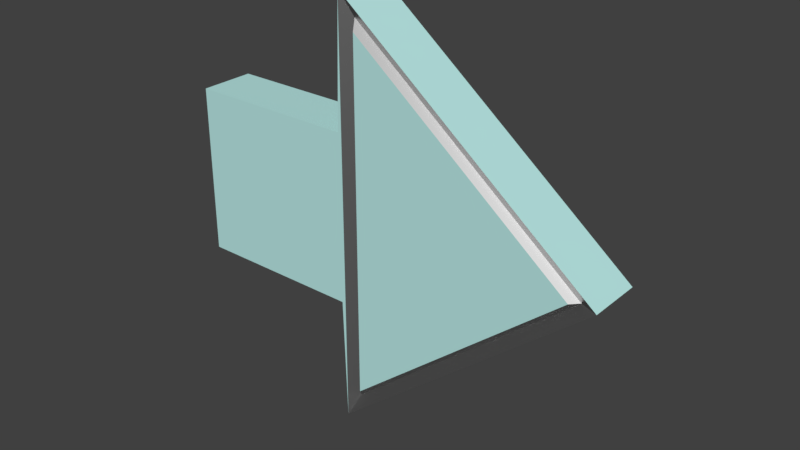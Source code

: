 # Source: Arrow.Blend  (saved by Blender 2.79.0; exported with 4.5.12 LTS)
import bpy
from mathutils import Matrix  # noqa: F401  (used for matrix-valued properties, if any)

bpy.ops.wm.read_factory_settings(use_empty=True)
scene = bpy.context.scene
scene.name = 'Scene'

# ---- collections
col_collection_1 = bpy.data.collections.new('Collection 1'); scene.collection.children.link(col_collection_1)

# ---- images (referenced by path relative to the original .blend; pixels are not part of the script)
import os
ASSET_DIR = os.environ.get("B2B_ASSET_DIR", "")  # directory of the original .blend (textures are referenced by path, not embedded)
HERE = os.path.dirname(os.path.abspath(__file__))  # packed textures are extracted next to this script under _unpacked/

def load_image(name, relpath, width, height, colorspace="sRGB"):
    """Load a texture the original file referenced (path relative to the .blend, or extracted next to this script)."""
    p = next((c for c in (os.path.join(HERE, relpath), os.path.join(ASSET_DIR, relpath)) if relpath and os.path.exists(c)), "")
    if p:
        img = bpy.data.images.load(p, check_existing=True)
        img.name = name
    else:  # same state as the original file: an image datablock whose file is absent (Cycles renders it pink)
        img = bpy.data.images.new(name, width, height)
        img.source = "FILE"
        img.filepath = "//" + (relpath or name)
    img.colorspace_settings.name = colorspace
    return img
img_arrowtexture = load_image('ArrowTexture', 'ArrowTexture.png', 1024, 1024, 'sRGB')

# ---- materials (node trees are filled in below, after node groups)
mat_inner = bpy.data.materials.new('Inner')
mat_inner.alpha_threshold = 0.0
mat_inner.roughness = 0.5
mat_outer = bpy.data.materials.new('Outer')
mat_outer.alpha_threshold = 0.0
mat_outer.roughness = 0.5

# ---- material node trees
mat_inner.use_nodes = True; mat_inner.node_tree.nodes.clear()
_N = mat_inner.node_tree.nodes; _L = mat_inner.node_tree.links
n0 = _N.new('ShaderNodeOutputMaterial'); n0.name = 'Material Output'; n0.location = (300, 300)
n1 = _N.new('ShaderNodeMixShader'); n1.name = 'Mix Shader'; n1.location = (10, 300)
n2 = _N.new('ShaderNodeBsdfDiffuse'); n2.name = 'Diffuse BSDF'; n2.location = (-190, 200)
n2.inputs[0].default_value = (0.06372, 0.06372, 0.06372, 1.0)
n3 = _N.new('ShaderNodeBsdfAnisotropic'); n3.name = 'Glossy BSDF'; n3.location = (-190, 100)
n3.distribution = 'GGX'
n3.inputs[1].default_value = 0.4472
n4 = _N.new('ShaderNodeTexImage'); n4.name = 'Image Texture'; n4.location = (-421, 261)
n4.width = 140
n4.image = img_arrowtexture
_L.new(n1.outputs[0], n0.inputs[0])
_L.new(n2.outputs[0], n1.inputs[1])
_L.new(n3.outputs[0], n1.inputs[2])
n0.is_active_output = True
mat_outer.use_nodes = True; mat_outer.node_tree.nodes.clear()
_N = mat_outer.node_tree.nodes; _L = mat_outer.node_tree.links
n0 = _N.new('ShaderNodeOutputMaterial'); n0.name = 'Material Output'; n0.location = (300, 300)
n1 = _N.new('ShaderNodeBsdfDiffuse'); n1.name = 'Diffuse BSDF'; n1.location = (10, 300)
n1.inputs[0].default_value = (0.4839, 0.8, 0.7771, 1.0)
n2 = _N.new('ShaderNodeTexImage'); n2.name = 'Image Texture'; n2.location = (-212, 337)
n2.width = 140
n2.image = img_arrowtexture
_L.new(n1.outputs[0], n0.inputs[0])
n0.is_active_output = True

# ---- world
world_world = bpy.data.worlds.new('World'); scene.world = world_world
world_world.color = (0.05088, 0.05088, 0.05088)
world_world.use_sun_shadow = False
world_world.sun_shadow_jitter_overblur = 0.0
world_world.cycles.sampling_method = 'MANUAL'

# ---- meshes
me_plane_001 = bpy.data.meshes.new('Plane.001')
me_plane_001.from_pydata([(-2.244, -1.013, -0.4054), (-0.2445, -1.013, -0.4054), (-2.244, 0.9874, -0.4054), (-0.2445, 0.9874, -0.4054), (-0.2, -2.496, -0.4054), (-0.2, 2.471, -0.4054), (2.856, 0.04667, -0.4054), (-2.244, -1.013, 0.2386), (-0.2445, -1.013, 0.2386), (-2.244, 0.9874, 0.2386), (-0.2445, 0.9874, 0.2386), (-0.01157, -2.094, 0.2397), (-0.01157, 2.081, 0.2397), (2.557, 0.04318, 0.2397), (-0.2, -2.496, 0.2386), (-0.2, 2.471, 0.2386), (2.856, 0.04667, 0.2386), (-0.06686, -2.212, 0.1494), (-0.06686, 2.195, 0.1494), (2.644, 0.0442, 0.1494)], [], [(0, 2, 3, 1), (3, 5, 4, 1), (5, 6, 4), (7, 8, 10, 9), (10, 8, 14, 15), (12, 11, 13), (6, 5, 15, 16), (5, 3, 10, 15), (2, 0, 7, 9), (4, 6, 16, 14), (1, 4, 14, 8), (3, 2, 9, 10), (0, 1, 8, 7), (17, 18, 15, 14), (19, 17, 14, 16), (18, 19, 16, 15), (11, 12, 18, 17), (13, 11, 17, 19), (12, 13, 19, 18)])
me_plane_001.polygons.foreach_set('material_index', [1, 1, 1, 1, 1, 1, 1, 1, 0, 1, 1, 1, 1, 0, 0, 0, 0, 0, 0])
_uv = me_plane_001.uv_layers.new(name='UVMap')
_uv.uv.foreach_set('vector', [0.4943, 0.1522, 0.6684, 0.01638, 0.8065, 0.1875, 0.6324, 0.3233, 0.8065, 0.1875, 0.9387, 0.0906, 0.5064, 0.4278, 0.6324, 0.3233, 0.9387, 0.0906, 0.9387, 0.5166, 0.5064, 0.4278, 0.01666, 0.3809, 0.1548, 0.2097, 0.3288, 0.3455, 0.1907, 0.5166, 0.3288, 0.3455, 0.1548, 0.2097, 0.02871, 0.1052, 0.461, 0.4424, 0.01666, 0.8411, 0.3732, 0.5494, 0.3732, 0.9144, 0.5803, 0.5494, 0.5803, 0.8832, 0.5087, 0.8832, 0.5087, 0.5494, 0.6845, 0.8009, 0.6845, 0.963, 0.6136, 0.9627, 0.6136, 0.8006, 0.7893, 0.5494, 0.7893, 0.7679, 0.7185, 0.7679, 0.7185, 0.5494, 0.4065, 0.9836, 0.4065, 0.5494, 0.4754, 0.5494, 0.4754, 0.9836, 0.8936, 0.7692, 0.8936, 0.9313, 0.8227, 0.9316, 0.8227, 0.7695, 0.6136, 0.7679, 0.6136, 0.5494, 0.6851, 0.5494, 0.6851, 0.7679, 0.8898, 0.5643, 0.8898, 0.7365, 0.8227, 0.7216, 0.8227, 0.5494, 0.06263, 0.1131, 0.4462, 0.4123, 0.461, 0.4424, 0.02871, 0.1052, 0.4462, 0.03428, 0.06263, 0.1131, 0.02871, 0.1052, 0.461, 0.01638, 0.4462, 0.4123, 0.4462, 0.03428, 0.461, 0.01638, 0.461, 0.4424, 0.972, 0.4849, 0.972, 0.02888, 0.9828, 0.01638, 0.9828, 0.4978, 0.972, 0.9084, 0.972, 0.5434, 0.9833, 0.5306, 0.9833, 0.9158, 0.9287, 0.8395, 0.9287, 0.559, 0.9387, 0.5494, 0.9387, 0.8456])
me_plane_001.materials.append(mat_inner)
me_plane_001.materials.append(mat_outer)
me_plane_001.use_remesh_preserve_volume = False
me_plane_001.use_remesh_preserve_attributes = False
me_plane_001.use_mirror_vertex_groups = False
me_plane_001.update()

# ---- objects
ob_plane = bpy.data.objects.new('Plane', me_plane_001)

# ---- transforms, parenting, visibility, modifiers, constraints
ob_plane.location = (0.0, 0.0, 0.0)
ob_plane.rotation_euler = (1.571, 0.0, 0.0)
ob_plane.lineart.crease_threshold = 0.0

# ---- collection membership
col_collection_1.objects.link(ob_plane)

# ---- scene / render settings (as saved in the file)
scene.frame_start = 1; scene.frame_end = 250; scene.frame_set(1)
scene.render.engine = 'CYCLES'
scene.render.resolution_percentage = 50
scene.render.dither_intensity = 0.0
scene.cycles.use_denoising = False
scene.cycles.samples = 128
scene.cycles.sampling_pattern = 'TABULATED_SOBOL'
scene.cycles.use_adaptive_sampling = False
scene.cycles.use_light_tree = False
scene.cycles.blur_glossy = 0.0
scene.cycles.sample_clamp_indirect = 0.0
scene.cycles.bake_type = 'ENVIRONMENT'
scene.view_settings.view_transform = 'Standard'
bpy.context.view_layer.update()

# ---- added for rendering (the .blend has no active camera and no usable light): camera, sun
cam_auto = bpy.data.cameras.new('AutoCamera')
cam_auto.lens = 50.0
cam_auto.sensor_width = 36.0
cam_auto.clip_end = 1000.0
ob_auto_camera = bpy.data.objects.new('AutoCamera', cam_auto)
scene.collection.objects.link(ob_auto_camera)
ob_auto_camera.location = (6.91946, -7.85381, 5.27853)
ob_auto_camera.rotation_euler = (1.09748, -7.21219e-08, 0.694738)
scene.camera = ob_auto_camera
light_auto_sun = bpy.data.lights.new('AutoSun', 'SUN')
light_auto_sun.energy = 3.0
light_auto_sun.angle = 0.0523599
ob_auto_sun = bpy.data.objects.new('AutoSun', light_auto_sun)
scene.collection.objects.link(ob_auto_sun)
ob_auto_sun.rotation_euler = (0.872665, 0.174533, 0.523599)
bpy.context.view_layer.update()
